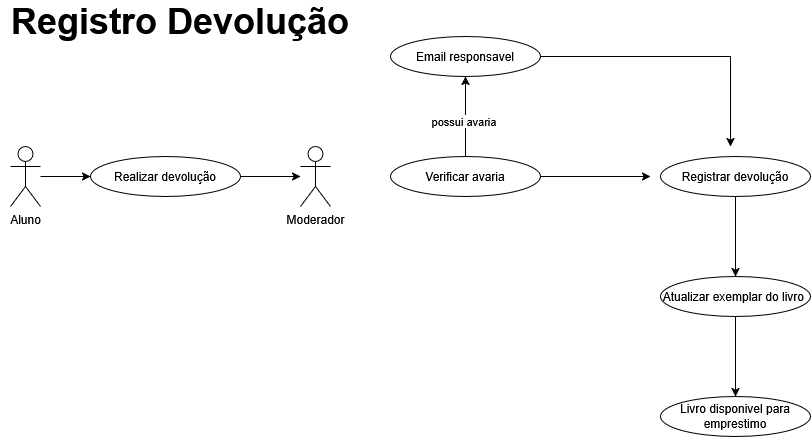

The diagram above was exported from draw.io. Its source (the exported page's mxGraphModel, read from the mxfile embedded in the PNG):
<mxGraphModel dx="980" dy="563" grid="1" gridSize="10" guides="1" tooltips="1" connect="1" arrows="1" fold="1" page="1" pageScale="1" pageWidth="4681" pageHeight="3300" math="0" shadow="0">
  <root>
    <mxCell id="0" />
    <mxCell id="1" parent="0" />
    <mxCell id="McxoLJkGAjP8BOhUQ4UH-1" parent="1" style="shape=umlActor;verticalLabelPosition=bottom;verticalAlign=top;html=1;outlineConnect=0;" value="Moderador" vertex="1">
      <mxGeometry height="60" width="30" x="410" y="860" as="geometry" />
    </mxCell>
    <mxCell id="McxoLJkGAjP8BOhUQ4UH-8" edge="1" parent="1" source="McxoLJkGAjP8BOhUQ4UH-4" style="edgeStyle=orthogonalEdgeStyle;rounded=0;orthogonalLoop=1;jettySize=auto;html=1;" target="McxoLJkGAjP8BOhUQ4UH-1" value="">
      <mxGeometry relative="1" as="geometry" />
    </mxCell>
    <mxCell id="McxoLJkGAjP8BOhUQ4UH-4" parent="1" style="ellipse;whiteSpace=wrap;html=1;" value="Realizar devolução" vertex="1">
      <mxGeometry height="40" width="150" x="200" y="870" as="geometry" />
    </mxCell>
    <mxCell id="McxoLJkGAjP8BOhUQ4UH-14" edge="1" parent="1" source="McxoLJkGAjP8BOhUQ4UH-5" style="edgeStyle=orthogonalEdgeStyle;rounded=0;orthogonalLoop=1;jettySize=auto;html=1;" target="McxoLJkGAjP8BOhUQ4UH-4" value="">
      <mxGeometry relative="1" as="geometry" />
    </mxCell>
    <mxCell id="McxoLJkGAjP8BOhUQ4UH-5" parent="1" style="shape=umlActor;verticalLabelPosition=bottom;verticalAlign=top;html=1;outlineConnect=0;" value="Aluno" vertex="1">
      <mxGeometry height="60" width="30" x="120" y="860" as="geometry" />
    </mxCell>
    <mxCell id="McxoLJkGAjP8BOhUQ4UH-16" edge="1" parent="1" source="McxoLJkGAjP8BOhUQ4UH-9" style="edgeStyle=orthogonalEdgeStyle;rounded=0;orthogonalLoop=1;jettySize=auto;html=1;" target="McxoLJkGAjP8BOhUQ4UH-15" value="">
      <mxGeometry relative="1" as="geometry" />
    </mxCell>
    <mxCell id="McxoLJkGAjP8BOhUQ4UH-9" parent="1" style="ellipse;whiteSpace=wrap;html=1;" value="Registrar devolução" vertex="1">
      <mxGeometry height="40" width="150" x="770" y="870" as="geometry" />
    </mxCell>
    <mxCell id="McxoLJkGAjP8BOhUQ4UH-18" edge="1" parent="1" source="McxoLJkGAjP8BOhUQ4UH-15" style="edgeStyle=orthogonalEdgeStyle;rounded=0;orthogonalLoop=1;jettySize=auto;html=1;" target="McxoLJkGAjP8BOhUQ4UH-17" value="">
      <mxGeometry relative="1" as="geometry" />
    </mxCell>
    <mxCell id="McxoLJkGAjP8BOhUQ4UH-15" parent="1" style="ellipse;whiteSpace=wrap;html=1;" value="Atualizar exemplar do livro&amp;nbsp;" vertex="1">
      <mxGeometry height="40" width="150" x="770" y="990" as="geometry" />
    </mxCell>
    <mxCell id="McxoLJkGAjP8BOhUQ4UH-17" parent="1" style="ellipse;whiteSpace=wrap;html=1;" value="Livro disponivel para emprestimo" vertex="1">
      <mxGeometry height="40" width="150" x="770" y="1110" as="geometry" />
    </mxCell>
    <mxCell id="McxoLJkGAjP8BOhUQ4UH-21" edge="1" parent="1" source="McxoLJkGAjP8BOhUQ4UH-19" style="edgeStyle=orthogonalEdgeStyle;rounded=0;orthogonalLoop=1;jettySize=auto;html=1;" target="McxoLJkGAjP8BOhUQ4UH-20" value="">
      <mxGeometry relative="1" as="geometry" />
    </mxCell>
    <mxCell id="McxoLJkGAjP8BOhUQ4UH-22" connectable="0" parent="McxoLJkGAjP8BOhUQ4UH-21" style="edgeLabel;html=1;align=center;verticalAlign=middle;resizable=0;points=[];" value="possui avaria&amp;nbsp;" vertex="1">
      <mxGeometry relative="1" x="-0.1" y="1" as="geometry">
        <mxPoint as="offset" />
      </mxGeometry>
    </mxCell>
    <mxCell id="McxoLJkGAjP8BOhUQ4UH-23" edge="1" parent="1" source="McxoLJkGAjP8BOhUQ4UH-19" style="edgeStyle=orthogonalEdgeStyle;rounded=0;orthogonalLoop=1;jettySize=auto;html=1;">
      <mxGeometry relative="1" as="geometry">
        <mxPoint x="760" y="890" as="targetPoint" />
      </mxGeometry>
    </mxCell>
    <mxCell id="McxoLJkGAjP8BOhUQ4UH-19" parent="1" style="ellipse;whiteSpace=wrap;html=1;" value="Verificar avaria" vertex="1">
      <mxGeometry height="40" width="150" x="500" y="870" as="geometry" />
    </mxCell>
    <mxCell id="McxoLJkGAjP8BOhUQ4UH-24" edge="1" parent="1" source="McxoLJkGAjP8BOhUQ4UH-20" style="edgeStyle=orthogonalEdgeStyle;rounded=0;orthogonalLoop=1;jettySize=auto;html=1;">
      <mxGeometry relative="1" as="geometry">
        <mxPoint x="840" y="860" as="targetPoint" />
      </mxGeometry>
    </mxCell>
    <mxCell id="McxoLJkGAjP8BOhUQ4UH-20" parent="1" style="ellipse;whiteSpace=wrap;html=1;" value="Email responsavel" vertex="1">
      <mxGeometry height="40" width="150" x="500" y="750" as="geometry" />
    </mxCell>
    <mxCell id="YYPHyQi1dQz0Szsp9H3z-1" parent="1" style="text;html=1;whiteSpace=wrap;strokeColor=none;fillColor=none;align=center;verticalAlign=middle;rounded=0;" value="&lt;font style=&quot;font-size: 36px;&quot;&gt;&lt;b&gt;Registro Devolução&lt;/b&gt;&lt;/font&gt;" vertex="1">
      <mxGeometry height="30" width="360" x="110" y="720" as="geometry" />
    </mxCell>
  </root>
</mxGraphModel>